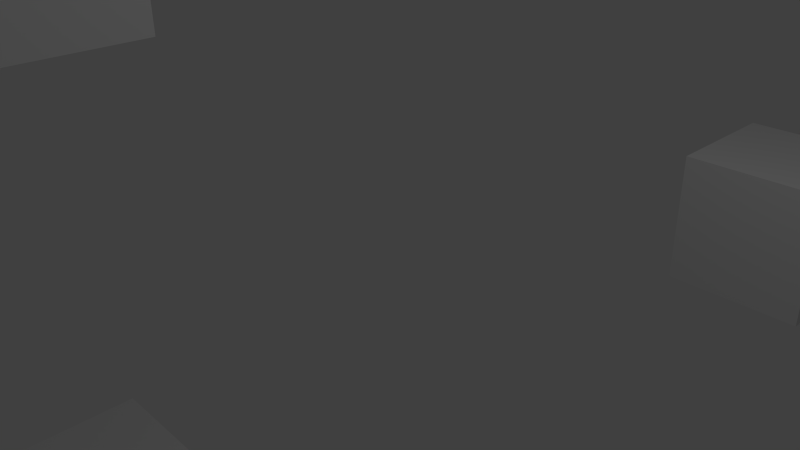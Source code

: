 # Source: startup.blend  (saved by Blender 2.74.0; exported with 4.5.12 LTS)
import bpy
from mathutils import Matrix  # noqa: F401  (used for matrix-valued properties, if any)

bpy.ops.wm.read_factory_settings(use_empty=True)
scene = bpy.context.scene
scene.name = 'Scene'

# ---- collections
col_collection_1 = bpy.data.collections.new('Collection 1'); scene.collection.children.link(col_collection_1)
col_collection_2 = bpy.data.collections.new('Collection 2'); scene.collection.children.link(col_collection_2)
col_collection_2.hide_render = True
col_collection_2.hide_viewport = True

# ---- materials (node trees are filled in below, after node groups)
mat_material = bpy.data.materials.new('Material')
mat_material.alpha_threshold = 0.0
mat_material.use_transparent_shadow = False
mat_material.roughness = 0.5
mat_material.line_color = (0.0, 0.0, 0.0, 1.0)

# ---- material node trees

# ---- world
world_world = bpy.data.worlds.new('World'); scene.world = world_world
world_world.color = (0.05088, 0.05088, 0.05088)
world_world.use_sun_shadow = False
world_world.sun_shadow_jitter_overblur = 0.0
world_world.cycles.sampling_method = 'MANUAL'
world_world.cycles.sample_map_resolution = 256

# ---- cameras
cam_camera = bpy.data.cameras.new('Camera')
cam_camera.clip_end = 100.0
cam_camera.lens = 35.0
cam_camera.sensor_width = 32.0
cam_camera.sensor_height = 18.0
cam_camera.ortho_scale = 7.314
cam_camera.dof.focus_distance = 0.0
cam_camera.dof.aperture_fstop = 128.0

# ---- lights
light_lamp = bpy.data.lights.new('Lamp', 'POINT')
light_lamp.transmission_factor = 0.0
light_lamp.cutoff_distance = 30.0
light_lamp.energy = 100.0
light_lamp.shadow_buffer_clip_start = 1.001
light_lamp.shadow_soft_size = 0.1
light_lamp.shadow_maximum_resolution = 0.006
light_lamp.use_absolute_resolution = True
light_lamp.cycles.use_multiple_importance_sampling = False

# ---- meshes
me_cube_003 = bpy.data.meshes.new('Cube.003')
me_cube_003.from_pydata([(1.0, 1.0, -1.0), (1.0, -1.0, -1.0), (-1.0, -1.0, -1.0), (-1.0, 1.0, -1.0), (1.0, 1.0, 1.0), (1.0, -1.0, 1.0), (-1.0, -1.0, 1.0), (-1.0, 1.0, 1.0)], [], [(0, 1, 2, 3), (4, 7, 6, 5), (0, 4, 5, 1), (1, 5, 6, 2), (2, 6, 7, 3), (4, 0, 3, 7)])
me_cube_003.materials.append(mat_material)
me_cube_003.use_remesh_preserve_volume = False
me_cube_003.use_remesh_preserve_attributes = False
me_cube_003.use_mirror_vertex_groups = False
me_cube_003.update()
me_cube_002 = bpy.data.meshes.new('Cube.002')
me_cube_002.from_pydata([(1.0, 1.0, -1.0), (1.0, -1.0, -1.0), (-1.0, -1.0, -1.0), (-1.0, 1.0, -1.0), (1.0, 1.0, 1.0), (1.0, -1.0, 1.0), (-1.0, -1.0, 1.0), (-1.0, 1.0, 1.0)], [], [(0, 1, 2, 3), (4, 7, 6, 5), (0, 4, 5, 1), (1, 5, 6, 2), (2, 6, 7, 3), (4, 0, 3, 7)])
me_cube_002.materials.append(mat_material)
me_cube_002.use_remesh_preserve_volume = False
me_cube_002.use_remesh_preserve_attributes = False
me_cube_002.use_mirror_vertex_groups = False
me_cube_002.update()
me_cube_005 = bpy.data.meshes.new('Cube.005')
me_cube_005.from_pydata([(1.0, 1.0, -1.0), (1.0, -1.0, -1.0), (-1.0, -1.0, -1.0), (-1.0, 1.0, -1.0), (1.0, 1.0, 1.0), (1.0, -1.0, 1.0), (-1.0, -1.0, 1.0), (-1.0, 1.0, 1.0)], [], [(0, 1, 2, 3), (4, 7, 6, 5), (0, 4, 5, 1), (1, 5, 6, 2), (2, 6, 7, 3), (4, 0, 3, 7)])
me_cube_005.materials.append(mat_material)
me_cube_005.use_remesh_preserve_volume = False
me_cube_005.use_remesh_preserve_attributes = False
me_cube_005.use_mirror_vertex_groups = False
me_cube_005.update()
me_cube_004 = bpy.data.meshes.new('Cube.004')
me_cube_004.from_pydata([(1.0, 1.0, -1.0), (1.0, -1.0, -1.0), (-1.0, -1.0, -1.0), (-1.0, 1.0, -1.0), (1.0, 1.0, 1.0), (1.0, -1.0, 1.0), (-1.0, -1.0, 1.0), (-1.0, 1.0, 1.0)], [], [(0, 1, 2, 3), (4, 7, 6, 5), (0, 4, 5, 1), (1, 5, 6, 2), (2, 6, 7, 3), (4, 0, 3, 7)])
me_cube_004.materials.append(mat_material)
me_cube_004.use_remesh_preserve_volume = False
me_cube_004.use_remesh_preserve_attributes = False
me_cube_004.use_mirror_vertex_groups = False
me_cube_004.update()
me_cube = bpy.data.meshes.new('Cube')
me_cube.from_pydata([(1.0, 1.0, -1.0), (1.0, -1.0, -1.0), (-1.0, -1.0, -1.0), (-1.0, 1.0, -1.0), (1.0, 1.0, 1.0), (1.0, -1.0, 1.0), (-1.0, -1.0, 1.0), (-1.0, 1.0, 1.0)], [], [(0, 1, 2, 3), (4, 7, 6, 5), (0, 4, 5, 1), (1, 5, 6, 2), (2, 6, 7, 3), (4, 0, 3, 7)])
me_cube.materials.append(mat_material)
me_cube.use_remesh_preserve_volume = False
me_cube.use_remesh_preserve_attributes = False
me_cube.use_mirror_vertex_groups = False
me_cube.update()
me_cube_001 = bpy.data.meshes.new('Cube.001')
me_cube_001.from_pydata([(1.0, 1.0, -1.0), (1.0, -1.0, -1.0), (-1.0, -1.0, -1.0), (-1.0, 1.0, -1.0), (1.0, 1.0, 1.0), (1.0, -1.0, 1.0), (-1.0, -1.0, 1.0), (-1.0, 1.0, 1.0)], [], [(0, 1, 2, 3), (4, 7, 6, 5), (0, 4, 5, 1), (1, 5, 6, 2), (2, 6, 7, 3), (4, 0, 3, 7)])
me_cube_001.materials.append(mat_material)
me_cube_001.use_remesh_preserve_volume = False
me_cube_001.use_remesh_preserve_attributes = False
me_cube_001.use_mirror_vertex_groups = False
me_cube_001.update()

# ---- objects
ob_game_object_002 = bpy.data.objects.new('game_object_002', None)
ob_cube_003 = bpy.data.objects.new('Cube.003', me_cube_003)
ob_cube_002 = bpy.data.objects.new('Cube.002', me_cube_002)
ob_game_object_001 = bpy.data.objects.new('game_object_001', None)
ob_cube_005 = bpy.data.objects.new('Cube.005', me_cube_005)
ob_cube_004 = bpy.data.objects.new('Cube.004', me_cube_004)
ob_game_object = bpy.data.objects.new('game_object', None)
ob_cube = bpy.data.objects.new('Cube', me_cube)
ob_lamp = bpy.data.objects.new('Lamp', light_lamp)
ob_camera = bpy.data.objects.new('Camera', cam_camera)
ob_cube_001 = bpy.data.objects.new('Cube.001', me_cube_001)

# ---- transforms, parenting, visibility, modifiers, constraints
ob_game_object_002.location = (0.3265, -5.299, -4.899)
ob_game_object_002.empty_display_type = 'ARROWS'
ob_game_object_002.empty_display_size = 5.0
ob_game_object_002.empty_image_offset = (0.0, 0.0)
ob_game_object_002.show_name = True
ob_game_object_002.show_in_front = True
ob_game_object_002.lineart.crease_threshold = 0.0
ob_cube_003.parent = ob_game_object_002
ob_cube_003.location = (-1.574, -0.8432, 2.208)
ob_cube_003.lock_rotations_4d = False
ob_cube_003.empty_display_type = 'ARROWS'
ob_cube_003.lineart.crease_threshold = 0.0
ob_cube_002.parent = ob_game_object_002
ob_cube_002.location = (-0.6937, 1.394, 2.405)
ob_cube_002.lock_rotations_4d = False
ob_cube_002.empty_display_type = 'ARROWS'
ob_cube_002.lineart.crease_threshold = 0.0
ob_game_object_001.location = (4.011, 6.465, -2.122)
ob_game_object_001.empty_display_type = 'ARROWS'
ob_game_object_001.empty_display_size = 5.0
ob_game_object_001.empty_image_offset = (0.0, 0.0)
ob_game_object_001.show_name = True
ob_game_object_001.show_in_front = True
ob_game_object_001.lineart.crease_threshold = 0.0
ob_cube_005.parent = ob_game_object_001
ob_cube_005.location = (-1.302, -0.8968, 1.665)
ob_cube_005.lock_rotations_4d = False
ob_cube_005.empty_display_type = 'ARROWS'
ob_cube_005.lineart.crease_threshold = 0.0
ob_cube_004.parent = ob_game_object_001
ob_cube_004.location = (-0.4094, 1.748, 2.17)
ob_cube_004.lock_rotations_4d = False
ob_cube_004.empty_display_type = 'ARROWS'
ob_cube_004.lineart.crease_threshold = 0.0
ob_game_object.location = (-1.421, -1.666, 1.258)
ob_game_object.empty_display_type = 'ARROWS'
ob_game_object.empty_display_size = 5.0
ob_game_object.empty_image_offset = (0.0, 0.0)
ob_game_object.hide_viewport = True
ob_game_object.show_name = True
ob_game_object.show_in_front = True
ob_game_object.lineart.crease_threshold = 0.0
ob_cube.parent = ob_game_object
ob_cube.location = (-1.715, -0.8528, 2.459)
ob_cube.lock_rotations_4d = False
ob_cube.empty_display_type = 'ARROWS'
ob_cube.lineart.crease_threshold = 0.0
ob_lamp.location = (4.076, 1.005, 5.904)
ob_lamp.rotation_euler = (0.6503, 0.05522, 1.866)
ob_lamp.lock_rotations_4d = False
ob_lamp.empty_display_type = 'ARROWS'
ob_lamp.color = (0.0, 0.0, 0.0, 0.0)
ob_lamp.lineart.crease_threshold = 0.0
ob_camera.location = (7.481, -6.508, 5.344)
ob_camera.rotation_euler = (1.109, 0.01082, 0.8149)
ob_camera.lock_rotations_4d = False
ob_camera.empty_display_type = 'ARROWS'
ob_camera.color = (0.0, 0.0, 0.0, 0.0)
ob_camera.display_type = 'WIRE'
ob_camera.lineart.crease_threshold = 0.0
ob_cube_001.parent = ob_game_object
ob_cube_001.location = (-0.6236, 1.98, 2.752)
ob_cube_001.lock_rotations_4d = False
ob_cube_001.empty_display_type = 'ARROWS'
ob_cube_001.lineart.crease_threshold = 0.0

# ---- collection membership
col_collection_1.objects.link(ob_game_object_002)
col_collection_1.objects.link(ob_cube_003)
col_collection_1.objects.link(ob_cube_002)
col_collection_1.objects.link(ob_game_object_001)
col_collection_1.objects.link(ob_cube_005)
col_collection_1.objects.link(ob_cube_004)
col_collection_1.objects.link(ob_game_object)
col_collection_1.objects.link(ob_cube)
col_collection_1.objects.link(ob_lamp)
col_collection_1.objects.link(ob_camera)
col_collection_2.objects.link(ob_cube_001)

# ---- scene / render settings (as saved in the file)
scene.camera = ob_camera
scene.frame_start = 1; scene.frame_end = 250; scene.frame_set(1)
scene.render.engine = 'BLENDER_EEVEE_NEXT'
scene.render.resolution_percentage = 50
scene.render.dither_intensity = 0.0
scene.cycles.use_denoising = False
scene.cycles.samples = 10
scene.cycles.sampling_pattern = 'TABULATED_SOBOL'
scene.cycles.light_sampling_threshold = 0.0
scene.cycles.use_adaptive_sampling = False
scene.cycles.use_light_tree = False
scene.cycles.blur_glossy = 0.0
scene.cycles.volume_bounces = 1
scene.cycles.pixel_filter_type = 'GAUSSIAN'
scene.cycles.sample_clamp_indirect = 0.0
scene.view_settings.view_transform = 'Standard'
bpy.context.view_layer.update()
